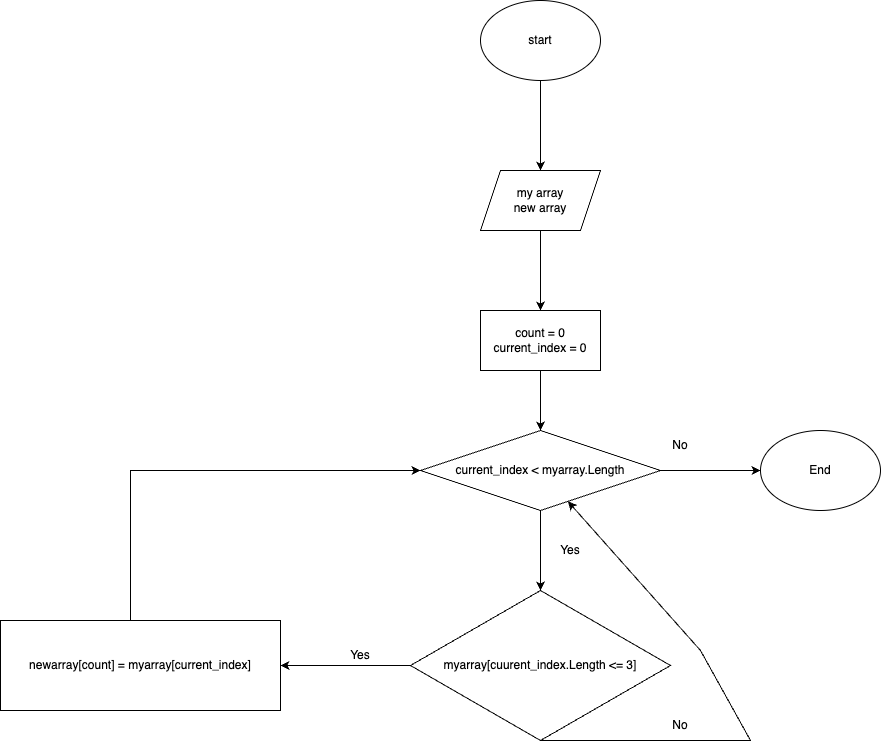

The diagram above was exported from draw.io. Its source (the exported page's mxGraphModel, read from the mxfile embedded in the PNG):
<mxGraphModel dx="1638" dy="897" grid="1" gridSize="10" guides="1" tooltips="1" connect="1" arrows="1" fold="1" page="1" pageScale="1" pageWidth="827" pageHeight="1169" math="0" shadow="0">
  <root>
    <mxCell id="0" />
    <mxCell id="1" parent="0" />
    <mxCell id="5EDWyRSY-wEB81JAzgKH-3" value="" style="edgeStyle=orthogonalEdgeStyle;rounded=0;orthogonalLoop=1;jettySize=auto;html=1;" edge="1" parent="1" source="5EDWyRSY-wEB81JAzgKH-1">
      <mxGeometry relative="1" as="geometry">
        <mxPoint x="400" y="220" as="targetPoint" />
      </mxGeometry>
    </mxCell>
    <mxCell id="5EDWyRSY-wEB81JAzgKH-1" value="start" style="ellipse;whiteSpace=wrap;html=1;" vertex="1" parent="1">
      <mxGeometry x="340" y="50" width="120" height="80" as="geometry" />
    </mxCell>
    <mxCell id="5EDWyRSY-wEB81JAzgKH-6" value="" style="edgeStyle=orthogonalEdgeStyle;rounded=0;orthogonalLoop=1;jettySize=auto;html=1;" edge="1" parent="1" source="5EDWyRSY-wEB81JAzgKH-4" target="5EDWyRSY-wEB81JAzgKH-5">
      <mxGeometry relative="1" as="geometry" />
    </mxCell>
    <mxCell id="5EDWyRSY-wEB81JAzgKH-4" value="my array&lt;br&gt;new array" style="shape=parallelogram;perimeter=parallelogramPerimeter;whiteSpace=wrap;html=1;fixedSize=1;" vertex="1" parent="1">
      <mxGeometry x="340" y="220" width="120" height="60" as="geometry" />
    </mxCell>
    <mxCell id="5EDWyRSY-wEB81JAzgKH-8" value="" style="edgeStyle=orthogonalEdgeStyle;rounded=0;orthogonalLoop=1;jettySize=auto;html=1;" edge="1" parent="1" source="5EDWyRSY-wEB81JAzgKH-5" target="5EDWyRSY-wEB81JAzgKH-7">
      <mxGeometry relative="1" as="geometry" />
    </mxCell>
    <mxCell id="5EDWyRSY-wEB81JAzgKH-5" value="count = 0&lt;br&gt;current_index = 0" style="whiteSpace=wrap;html=1;" vertex="1" parent="1">
      <mxGeometry x="340" y="360" width="120" height="60" as="geometry" />
    </mxCell>
    <mxCell id="5EDWyRSY-wEB81JAzgKH-10" value="" style="edgeStyle=orthogonalEdgeStyle;rounded=0;orthogonalLoop=1;jettySize=auto;html=1;" edge="1" parent="1" source="5EDWyRSY-wEB81JAzgKH-7" target="5EDWyRSY-wEB81JAzgKH-9">
      <mxGeometry relative="1" as="geometry" />
    </mxCell>
    <mxCell id="5EDWyRSY-wEB81JAzgKH-7" value="current_index &amp;lt; myarray.Length" style="rhombus;whiteSpace=wrap;html=1;" vertex="1" parent="1">
      <mxGeometry x="280" y="480" width="240" height="80" as="geometry" />
    </mxCell>
    <mxCell id="5EDWyRSY-wEB81JAzgKH-12" value="" style="edgeStyle=orthogonalEdgeStyle;rounded=0;orthogonalLoop=1;jettySize=auto;html=1;" edge="1" parent="1" source="5EDWyRSY-wEB81JAzgKH-9" target="5EDWyRSY-wEB81JAzgKH-11">
      <mxGeometry relative="1" as="geometry" />
    </mxCell>
    <mxCell id="5EDWyRSY-wEB81JAzgKH-9" value="myarray[cuurent_index.Length &amp;lt;= 3]" style="rhombus;whiteSpace=wrap;html=1;" vertex="1" parent="1">
      <mxGeometry x="270" y="640" width="260" height="150" as="geometry" />
    </mxCell>
    <mxCell id="5EDWyRSY-wEB81JAzgKH-11" value="newarray[count] = myarray[current_index]" style="whiteSpace=wrap;html=1;" vertex="1" parent="1">
      <mxGeometry x="-140" y="670" width="280" height="90" as="geometry" />
    </mxCell>
    <mxCell id="5EDWyRSY-wEB81JAzgKH-13" value="Yes" style="text;html=1;strokeColor=none;fillColor=none;align=center;verticalAlign=middle;whiteSpace=wrap;rounded=0;" vertex="1" parent="1">
      <mxGeometry x="190" y="690" width="60" height="30" as="geometry" />
    </mxCell>
    <mxCell id="5EDWyRSY-wEB81JAzgKH-14" value="Yes" style="text;html=1;strokeColor=none;fillColor=none;align=center;verticalAlign=middle;whiteSpace=wrap;rounded=0;" vertex="1" parent="1">
      <mxGeometry x="400" y="585" width="60" height="30" as="geometry" />
    </mxCell>
    <mxCell id="5EDWyRSY-wEB81JAzgKH-15" value="" style="endArrow=classic;html=1;rounded=0;exitX=0.464;exitY=0;exitDx=0;exitDy=0;exitPerimeter=0;entryX=0;entryY=0.5;entryDx=0;entryDy=0;" edge="1" parent="1" source="5EDWyRSY-wEB81JAzgKH-11" target="5EDWyRSY-wEB81JAzgKH-7">
      <mxGeometry width="50" height="50" relative="1" as="geometry">
        <mxPoint x="90" y="660" as="sourcePoint" />
        <mxPoint x="140" y="610" as="targetPoint" />
        <Array as="points">
          <mxPoint x="-10" y="520" />
        </Array>
      </mxGeometry>
    </mxCell>
    <mxCell id="5EDWyRSY-wEB81JAzgKH-16" value="" style="endArrow=classic;html=1;rounded=0;exitX=0.5;exitY=1;exitDx=0;exitDy=0;" edge="1" parent="1" source="5EDWyRSY-wEB81JAzgKH-9" target="5EDWyRSY-wEB81JAzgKH-7">
      <mxGeometry width="50" height="50" relative="1" as="geometry">
        <mxPoint x="340" y="750" as="sourcePoint" />
        <mxPoint x="370" y="580" as="targetPoint" />
        <Array as="points">
          <mxPoint x="610" y="790" />
          <mxPoint x="560" y="700" />
        </Array>
      </mxGeometry>
    </mxCell>
    <mxCell id="5EDWyRSY-wEB81JAzgKH-18" value="No" style="text;html=1;strokeColor=none;fillColor=none;align=center;verticalAlign=middle;whiteSpace=wrap;rounded=0;" vertex="1" parent="1">
      <mxGeometry x="510" y="760" width="60" height="30" as="geometry" />
    </mxCell>
    <mxCell id="5EDWyRSY-wEB81JAzgKH-19" value="End" style="ellipse;whiteSpace=wrap;html=1;" vertex="1" parent="1">
      <mxGeometry x="620" y="480" width="120" height="80" as="geometry" />
    </mxCell>
    <mxCell id="5EDWyRSY-wEB81JAzgKH-20" value="" style="endArrow=classic;html=1;rounded=0;exitX=1;exitY=0.5;exitDx=0;exitDy=0;entryX=0;entryY=0.5;entryDx=0;entryDy=0;" edge="1" parent="1" source="5EDWyRSY-wEB81JAzgKH-7" target="5EDWyRSY-wEB81JAzgKH-19">
      <mxGeometry width="50" height="50" relative="1" as="geometry">
        <mxPoint x="500" y="580" as="sourcePoint" />
        <mxPoint x="550" y="530" as="targetPoint" />
      </mxGeometry>
    </mxCell>
    <mxCell id="5EDWyRSY-wEB81JAzgKH-21" value="No" style="text;html=1;strokeColor=none;fillColor=none;align=center;verticalAlign=middle;whiteSpace=wrap;rounded=0;" vertex="1" parent="1">
      <mxGeometry x="510" y="480" width="60" height="30" as="geometry" />
    </mxCell>
  </root>
</mxGraphModel>